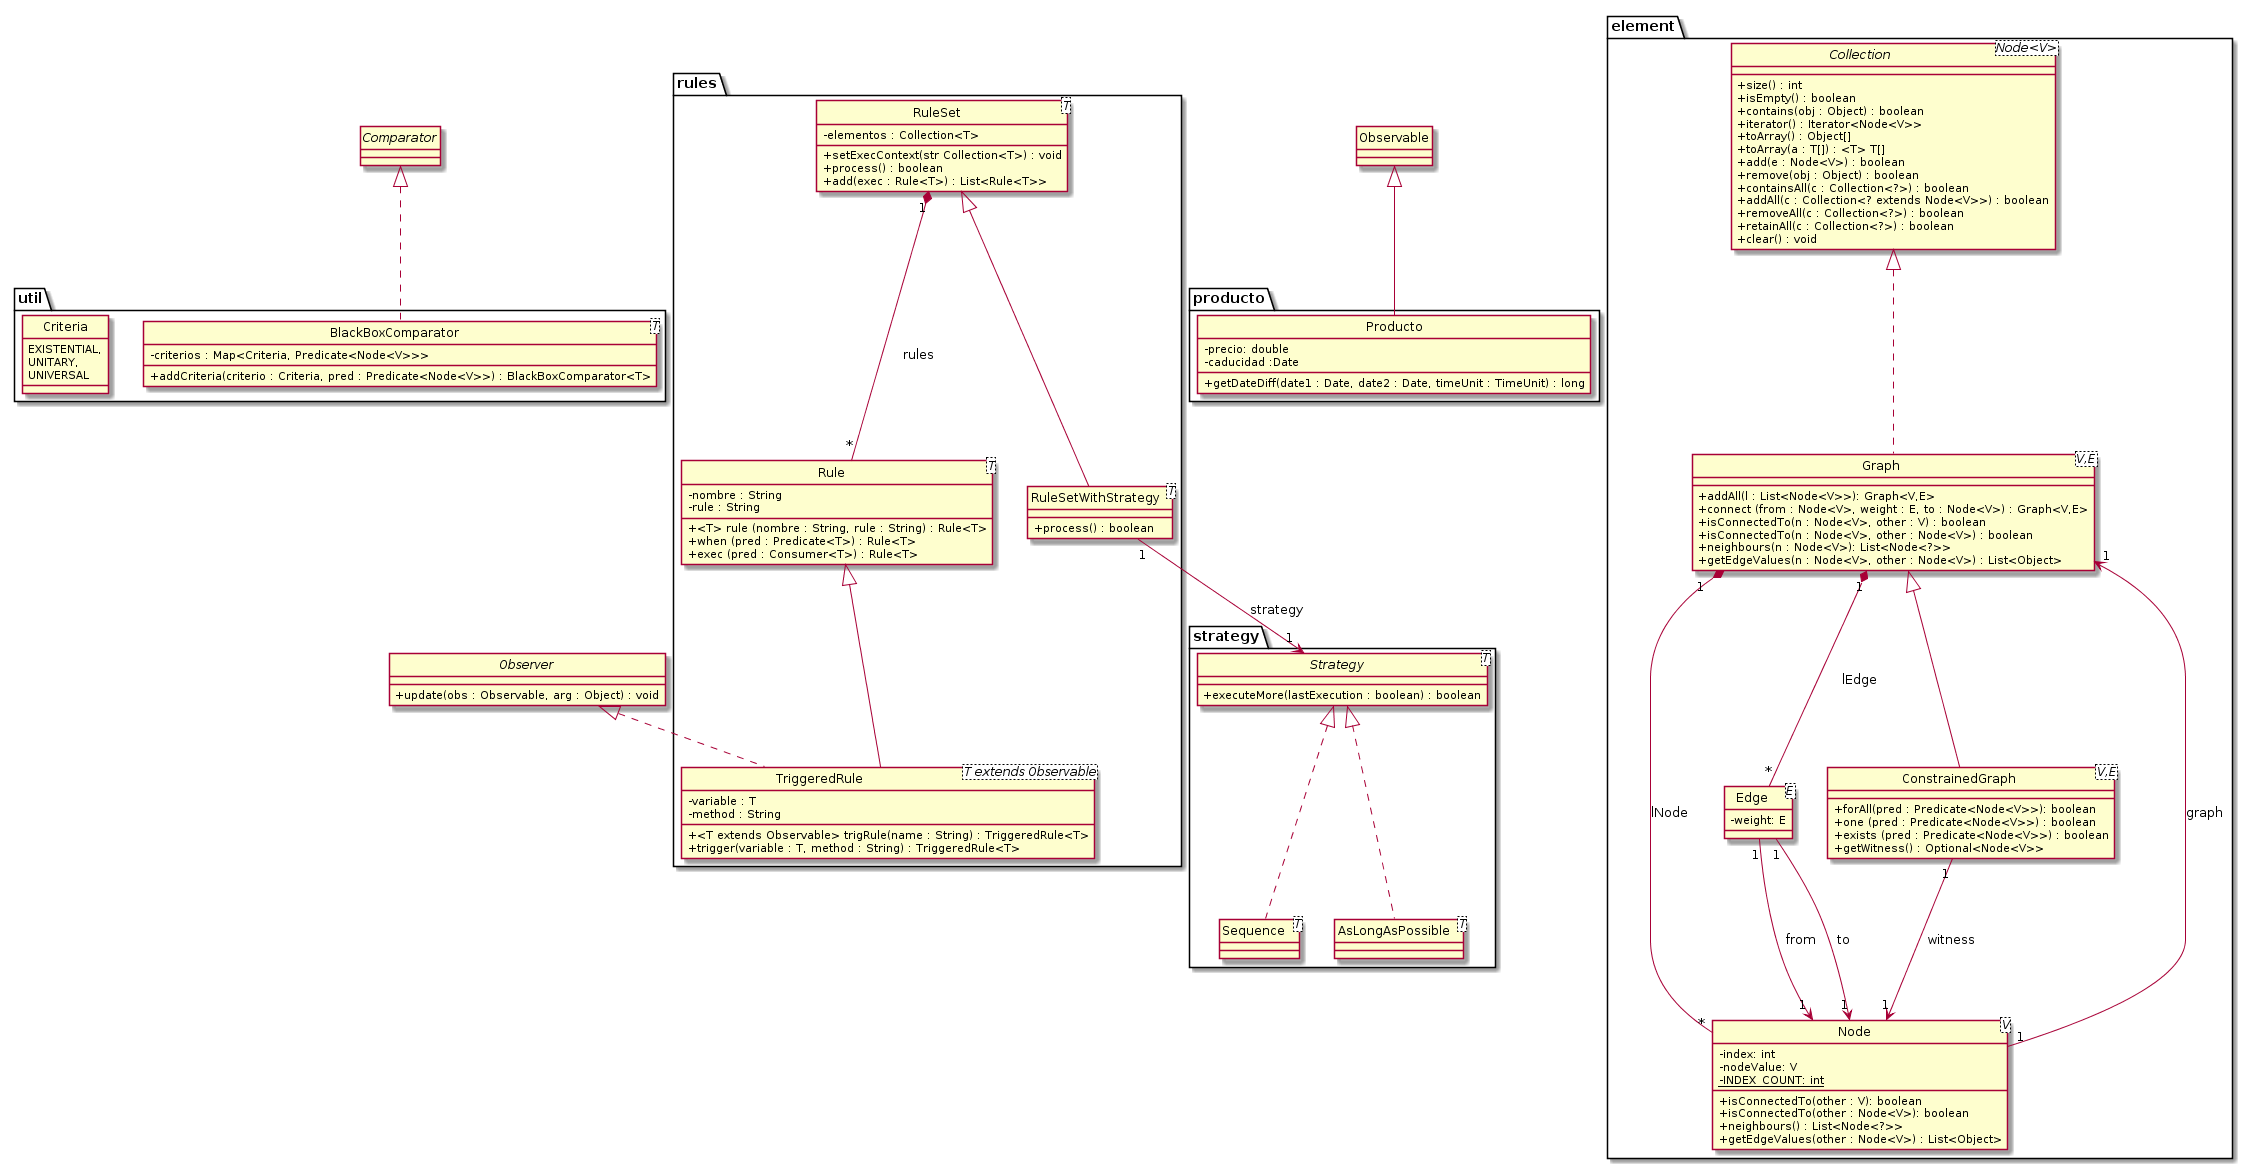

The diagram above was rendered by PlantUML. Its source (embedded in the PNG):
@startuml diagrama_de_clase
skinparam classAttributeIconSize 0
hide circle

package element {
    class Node<V> {
        - index: int
        - nodeValue: V
        - {static} INDEX_COUNT: int

        + isConnectedTo(other : V): boolean
        + isConnectedTo(other : Node<V>): boolean
        + neighbours() : List<Node<?>>
        + getEdgeValues(other : Node<V>) : List<Object>
    }

    class Edge<E> {
        - weight: E
    }

    class Graph<V,E> {
        + addAll(l : List<Node<V>>): Graph<V,E>
        + connect (from : Node<V>, weight : E, to : Node<V>) : Graph<V,E>
        + isConnectedTo(n : Node<V>, other : V) : boolean
        + isConnectedTo(n : Node<V>, other : Node<V>) : boolean
        + neighbours(n : Node<V>): List<Node<?>>
        + getEdgeValues(n : Node<V>, other : Node<V>) : List<Object>
    }

    class ConstrainedGraph<V,E> {
        + forAll(pred : Predicate<Node<V>>): boolean
        + one (pred : Predicate<Node<V>>) : boolean
        + exists (pred : Predicate<Node<V>>) : boolean
        + getWitness() : Optional<Node<V>>
    }

    interface Collection<Node<V>> {
        + size() : int
        + isEmpty() : boolean
        + contains(obj : Object) : boolean
        + iterator() : Iterator<Node<V>>
        + toArray() : Object[]
        + toArray(a : T[]) : <T> T[]
        + add(e : Node<V>) : boolean
        + remove(obj : Object) : boolean
        + containsAll(c : Collection<?>) : boolean
        + addAll(c : Collection<? extends Node<V>>) : boolean
        + removeAll(c : Collection<?>) : boolean
        + retainAll(c : Collection<?>) : boolean
        + clear() : void
    }
}

ConstrainedGraph -up-|> Graph
Graph .up.|> Collection
ConstrainedGraph "1" --> "1" Node : witness
Node "1" --> "1" Graph : graph
Graph "1" *-- "*" Node : lNode
Graph "1" *-- "*" Edge : lEdge
Edge "1" --> "1" Node : from
Edge "1" --> "1" Node : to


package producto {
    class Producto {
        - precio: double
        - caducidad :Date

        + getDateDiff(date1 : Date, date2 : Date, timeUnit : TimeUnit) : long
    }
}

Producto -up-|> Observable

package rules {
    class Rule<T> {
        - nombre : String
        - rule : String

        + <T> rule (nombre : String, rule : String) : Rule<T>
        + when (pred : Predicate<T>) : Rule<T>
        + exec (pred : Consumer<T>) : Rule<T>
    }

    class RuleSet<T> {
        - elementos : Collection<T>

        + setExecContext(str Collection<T>) : void
        + process() : boolean
        + add(exec : Rule<T>) : List<Rule<T>>
    }

    class RuleSetWithStrategy<T> {
        + process() : boolean
    }

    class TriggeredRule<T extends Observable> {
        - variable : T
        - method : String

        + <T extends Observable> trigRule(name : String) : TriggeredRule<T>
        + trigger(variable : T, method : String) : TriggeredRule<T>
    }
}
interface Observer {
    + update(obs : Observable, arg : Object) : void
}

TriggeredRule -up-|> Rule
RuleSetWithStrategy -up-|> RuleSet
RuleSet "1" *-- "*" Rule : rules
TriggeredRule .up.|> Observer

package strategy {
    interface Strategy<T> {
        + executeMore(lastExecution : boolean) : boolean
    }

    class Sequence<T> {
    }

    class AsLongAsPossible<T> {
    }
}

RuleSetWithStrategy "1" --> "1" Strategy : strategy
Sequence .up.|> Strategy
AsLongAsPossible .up.|> Strategy

package util {
    class BlackBoxComparator<T> {
        - criterios : Map<Criteria, Predicate<Node<V>>>

        + addCriteria(criterio : Criteria, pred : Predicate<Node<V>>) : BlackBoxComparator<T>
    }

    enum Criteria {
        EXISTENTIAL,
        UNITARY,
        UNIVERSAL
    }
}

interface Comparator{
}

BlackBoxComparator .up.|> Comparator


@enduml